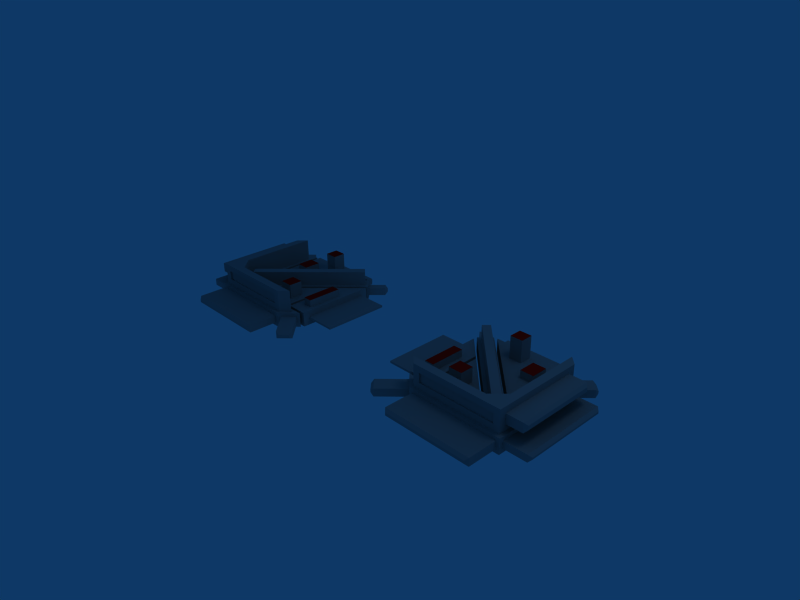 # Source: angleblockgreeble.blend  (saved by Blender 2.49.2; exported with 4.5.12 LTS)
import bpy
from mathutils import Matrix  # noqa: F401  (used for matrix-valued properties, if any)

bpy.ops.wm.read_factory_settings(use_empty=True)
scene = bpy.context.scene
scene.name = 'Scene'

# ---- collections
col_collection_1 = bpy.data.collections.new('Collection 1'); scene.collection.children.link(col_collection_1)

# ---- materials (node trees are filled in below, after node groups)
mat_material = bpy.data.materials.new('Material')
mat_material.alpha_threshold = 0.0
mat_material.diffuse_color = (0.56, 0.56, 0.56, 1.0)
mat_material.roughness = 0.5
mat_material.line_color = (0.0, 0.0, 0.0, 1.0)
mat_material_001 = bpy.data.materials.new('Material.001')
mat_material_001.alpha_threshold = 0.0
mat_material_001.diffuse_color = (0.8918, 0.03742, 0.03742, 1.0)
mat_material_001.roughness = 0.5
mat_material_001.line_color = (0.0, 0.0, 0.0, 1.0)

# ---- material node trees

# ---- world
world_world = bpy.data.worlds.new('World'); scene.world = world_world
world_world.color = (0.05656, 0.2208, 0.4)
world_world.use_sun_shadow = False
world_world.sun_shadow_jitter_overblur = 0.0
world_world.cycles.sampling_method = 'MANUAL'
world_world.cycles.sample_map_resolution = 256

# ---- cameras
cam_camera = bpy.data.cameras.new('Camera')
cam_camera.passepartout_alpha = 0.2
cam_camera.clip_end = 100.0
cam_camera.lens = 35.0
cam_camera.ortho_scale = 7.314
cam_camera.show_passepartout = False
cam_camera.show_safe_areas = True
cam_camera.dof.focus_distance = 0.0
cam_camera.dof.aperture_fstop = 128.0

# ---- lights
light_spot = bpy.data.lights.new('Spot', 'POINT')
light_spot.transmission_factor = 0.0
light_spot.cutoff_distance = 30.0
light_spot.energy = 100.0
light_spot.shadow_buffer_clip_start = 1.001
light_spot.shadow_soft_size = 1.0
light_spot.shadow_maximum_resolution = 0.006
light_spot.use_absolute_resolution = True
light_spot.cycles.use_multiple_importance_sampling = False

# ---- meshes
me_mesh_001 = bpy.data.meshes.new('Mesh.001')
me_mesh_001.from_pydata([(-0.4955, -0.4476, -0.03893), (-0.4955, 0.4566, -0.03893), (0.6463, 1.037, -0.03893), (-0.6596, 1.028, -0.03893), (0.6911, -0.3228, -0.03893), (0.9347, -0.7375, -0.03893), (-0.4492, -0.4476, -0.03893), (-0.7592, -0.2519, 0.1922), (-0.8401, -0.4476, 0.1922), (-0.4955, -0.4476, 0.1922), (-0.4955, 0.4566, 0.1922), (-0.8401, -0.4476, -0.03893), (-0.8401, 0.7012, 0.09221), (-0.8401, -0.3476, 0.06107), (-0.8401, 0.8012, -0.03893), (-0.8401, 0.8012, 0.1922), (0.5203, -0.4938, 0.1922), (-0.6709, -0.5507, 0.1922), (-0.5416, -0.6806, 0.1922), (0.8779, 0.739, 0.1922), (-0.7501, 0.857, 0.1922), (0.5203, -0.4134, 0.1922), (0.5439, -0.5507, 0.1922), (0.6107, -0.3228, 0.1922), (0.7479, -0.3464, 0.1922), (0.6911, -0.3228, 0.1922), (0.7492, 0.8677, 0.1922), (0.9347, 0.7625, 0.1922), (0.9347, -0.7375, 0.1922), (-0.8305, 0.857, 0.1922), (0.9347, 0.7625, -0.03893), (0.8955, 0.8018, 0.1367), (0.9347, 0.7009, 0.02266), (-0.5652, -0.7375, -0.03893), (-0.5652, -0.7375, 0.1922), (-0.7685, -0.5332, 0.1367), (-0.8076, -0.4938, -0.03893), (-0.6043, -0.6981, 0.01653), (-0.8076, -0.4938, 0.1922), (-0.8305, 0.857, -0.03893), (0.5203, -0.4938, -0.03893), (-0.6596, 1.028, 0.1922), (-0.6989, 0.9887, 0.1367), (0.6925, 1.005, 0.1922), (0.6925, 1.005, -0.03893), (-0.4492, 0.4103, 0.1922), (0.4087, -0.4476, 0.1922), (-0.08923, -0.2845, 0.1922), (-0.08923, -0.07059, 0.1922), (-0.3032, -0.07059, 0.1922), (0.4087, -0.4476, -0.03893), (-0.4492, -0.4476, 0.1922), (-0.4492, 0.4103, -0.03893), (0.4765, 0.4536, 0.1922), (-0.1446, 0.9354, 0.1922), (0.6463, 1.037, 0.1922), (-0.6038, 1.037, 0.1922), (-0.1446, 0.74, 0.1922), (0.05081, 0.9354, 0.1922), (0.2687, 0.4536, 0.1922), (0.4765, 0.7156, 0.1922), (0.645, -0.2113, 0.1922), (0.645, -0.2113, -0.03893), (-0.6038, 1.037, -0.03893), (0.5811, 1.037, 0.02633), (-0.5386, 1.037, 0.02633), (0.5811, 1.037, 0.1269), (-0.7592, -0.2519, 0.3078), (-0.6144, -0.2519, 0.1922), (-0.6144, -0.2519, 0.3078), (-0.6144, 0.303, 0.1922), (-0.6144, 0.303, 0.3078), (-0.7592, 0.303, 0.3078), (-0.7592, 0.303, 0.1922), (-0.08923, -0.2845, 0.4234), (-0.3032, -0.07059, 0.4234), (-0.3032, -0.2845, 0.4234), (-0.08923, -0.07059, 0.4234), (-0.3032, -0.2845, 0.1922), (-0.1446, 0.9354, 0.5389), (0.05081, 0.74, 0.1922), (0.05081, 0.74, 0.5389), (-0.1446, 0.74, 0.5389), (0.05081, 0.9354, 0.5389), (0.4765, 0.4536, 0.3078), (0.2687, 0.4536, 0.3078), (0.2687, 0.7156, 0.3078), (0.2687, 0.7156, 0.1922), (0.4765, 0.7156, 0.3078), (-0.6596, 0.9475, 0.4234), (-0.6596, 0.9475, 0.1922), (0.6107, -0.3228, 0.4234), (-0.7501, 0.857, 0.4234), (0.5203, -0.4134, 0.4234), (0.7492, 0.8677, 0.5389), (-0.6709, -0.5507, 0.5389), (0.5439, -0.5507, 0.5389), (-0.5416, -0.6806, 0.5389), (0.8779, -0.6806, 0.5389), (0.7779, -0.6806, 0.4389), (-0.4416, -0.6806, 0.2922), (0.8779, -0.6806, 0.1922), (0.8779, 0.639, 0.2922), (0.8779, 0.739, 0.5389), (0.8779, -0.5806, 0.2922), (0.7479, -0.3464, 0.5389), (-0.8401, -0.3476, 0.09221), (-1.34, -0.3476, 0.06107), (-1.34, -0.3476, 0.09221), (-1.34, 0.7012, 0.09221), (-0.4416, -0.6806, 0.4389), (0.7779, -0.6566, 0.4389), (-0.4416, -0.6566, 0.2922), (0.7779, -0.6806, 0.2922), (0.7779, -0.6566, 0.2922), (-0.4416, -0.6566, 0.4389), (-0.5386, 1.197, 0.1269), (0.5811, 1.197, 0.1269), (1.178, -0.5406, 0.3989), (1.335, -0.6359, 0.06266), (1.335, -0.6359, 0.09062), (-0.4709, -1.237, 0.05537), (1.295, -0.6759, 0.1306), (1.335, 0.6609, 0.09062), (0.5811, 1.197, 0.02633), (0.5411, 1.237, 0.06633), (-0.9822, 1.144, 0.09675), (-0.8898, 1.18, 0.1367), (1.178, -0.5406, 0.3322), (1.079, 0.9856, 0.1367), (1.079, 1.042, 0.05653), (1.079, 1.042, 0.09675), (-0.4986, 1.237, 0.06633), (-0.5386, 1.197, 0.02633), (-0.4986, 1.237, 0.08695), (0.8404, -1.237, 0.05537), (0.8404, -1.237, 0.09791), (-1.095, -0.8576, 0.01653), (-1.095, -0.9142, 0.05653), (-0.5109, -1.197, 0.01537), (0.9722, 1.149, 0.09675), (1.138, -0.5806, 0.4389), (1.138, 0.639, 0.4389), (1.295, 0.7009, 0.02266), (1.335, 0.6609, 0.06266), (0.9722, 1.149, 0.05653), (-0.9464, 1.18, 0.05653), (-1.095, -0.9142, 0.09675), (-0.9822, 1.087, 0.01653), (-0.987, -1.022, 0.05653), (-0.9304, -1.023, 0.1367), (-0.987, -1.022, 0.09675), (1.138, 0.639, 0.2922), (0.8779, 0.639, 0.4389), (1.178, 0.599, 0.3322), (1.178, 0.599, 0.3989), (-0.5386, 1.037, 0.1269), (0.5411, 1.237, 0.08695), (1.138, -0.5806, 0.2922), (1.295, -0.6759, 0.02266), (0.8804, -0.7375, 0.01537), (0.8804, -1.197, 0.01537), (-0.4709, -1.237, 0.09791), (0.9347, -0.6759, 0.1306), (0.7317, 0.9655, 0.1367), (0.7317, 0.9655, 0.01653), (0.9347, -0.6759, 0.02266), (-0.9822, 1.144, 0.05653), (-0.9464, 1.18, 0.09675), (-1.095, -0.8576, 0.1367), (-0.5109, -0.7375, 0.1379), (0.8804, -0.7375, 0.1379), (0.8804, -1.197, 0.1379), (-0.8898, 1.18, 0.01653), (-0.6989, 0.9887, 0.01653), (-0.5109, -1.197, 0.1379), (-0.5109, -0.7375, 0.01537), (0.9156, 1.149, 0.1367), (0.8779, -0.5806, 0.4389), (0.9347, 0.7009, 0.1306), (1.295, 0.7009, 0.1306), (0.9156, 1.149, 0.01653), (0.8955, 0.8018, 0.01653), (1.079, 0.9856, 0.01653), (-0.7685, -0.5332, 0.01653), (-0.7913, 0.8962, 0.01653), (-0.7913, 0.8962, 0.1367), (-0.9822, 1.087, 0.1367), (-0.9304, -1.023, 0.01653), (-0.6043, -0.6981, 0.1367), (-0.8401, 0.7012, 0.06107), (-1.34, 0.7012, 0.06107)], [], [(2, 62, 63), (5, 40, 4), (50, 6, 52), (21, 16, 23), (23, 24, 25), (47, 46, 48), (45, 48, 46), (48, 45, 49), (61, 57, 56), (59, 61, 53), (56, 54, 55), (54, 56, 57), (55, 54, 58), (96, 98, 105), (8, 9, 68, 7), (43, 26, 19, 27), (76, 74, 77, 75), (13, 106, 108, 107), (100, 113, 114, 112), (187, 127, 168, 126), (183, 130, 131, 129), (165, 181, 183, 182), (191, 109, 12, 190), (188, 37, 189, 150), (185, 186, 187, 148), (137, 169, 35, 184), (174, 173, 127, 42), (32, 179, 180, 143), (178, 141, 142, 153), (164, 31, 129, 177), (175, 170, 176, 139), (137, 184, 37, 188), (148, 173, 174, 185), (161, 160, 171, 172), (156, 116, 133, 65), (182, 183, 129, 31), (102, 152, 158, 104), (64, 124, 117, 66), (175, 172, 171, 170), (151, 147, 138, 149), (169, 150, 189, 35), (167, 126, 168, 146), (187, 186, 42, 127), (32, 143, 159, 166), (65, 133, 124, 64), (145, 140, 131, 130), (165, 164, 177, 181), (163, 122, 180, 179), (135, 136, 162, 121), (176, 160, 161, 139), (119, 144, 123, 120), (159, 122, 163, 166), (158, 141, 178, 104), (132, 134, 157, 125), (156, 66, 117, 116), (128, 154, 155, 118), (102, 153, 142, 152), (188, 150, 151, 149), (187, 126, 167, 148), (147, 169, 137, 138), (173, 146, 168, 127), (181, 145, 130, 183), (144, 143, 180, 123), (141, 118, 155, 142), (177, 129, 131, 140), (139, 121, 162, 175), (138, 137, 188, 149), (167, 146, 173, 148), (161, 172, 136, 135), (133, 116, 134, 132), (152, 154, 128, 158), (124, 125, 157, 117), (136, 172, 175, 162), (147, 151, 150, 169), (159, 143, 144, 119), (133, 132, 125, 124), (181, 177, 140, 145), (122, 120, 123, 180), (161, 135, 121, 139), (159, 119, 120, 122), (158, 128, 118, 141), (116, 117, 157, 134), (154, 152, 142, 155), (100, 112, 115, 110), (114, 111, 115, 112), (99, 111, 114, 113), (115, 111, 99, 110), (108, 106, 12, 109), (108, 109, 191, 107), (191, 190, 13, 107), (96, 105, 24, 22), (105, 94, 26, 24), (26, 94, 103, 19), (102, 19, 103, 153), (98, 178, 153, 103), (101, 104, 178, 98), (101, 19, 102, 104), (99, 98, 97, 110), (18, 100, 110, 97), (101, 113, 100, 18), (101, 98, 99, 113), (97, 95, 17, 18), (17, 95, 96, 22), (105, 98, 103, 94), (95, 97, 98, 96), (21, 23, 91, 93), (21, 93, 92, 20), (20, 92, 89, 90), (90, 89, 91, 23), (92, 93, 91, 89), (53, 60, 88, 84), (53, 84, 85, 59), (85, 86, 87, 59), (87, 86, 88, 60), (85, 84, 88, 86), (54, 79, 83, 58), (80, 58, 83, 81), (80, 81, 82, 57), (82, 79, 54, 57), (82, 81, 83, 79), (49, 75, 77, 48), (47, 48, 77, 74), (47, 74, 76, 78), (76, 75, 49, 78), (67, 72, 73, 7), (73, 72, 71, 70), (68, 70, 71, 69), (68, 69, 67, 7), (67, 69, 71, 72), (156, 56, 55, 66), (2, 64, 66, 55), (63, 65, 64, 2), (63, 56, 156, 65), (62, 61, 56, 63), (62, 2, 55, 61), (53, 61, 55, 60), (58, 87, 60, 55), (80, 59, 87, 58), (57, 61, 59, 80), (51, 45, 52, 6), (50, 46, 51, 6), (52, 45, 46, 50), (51, 78, 49, 45), (51, 46, 47, 78), (25, 43, 44, 4), (3, 41, 25, 4), (186, 29, 41, 42), (3, 174, 42, 41), (39, 185, 174, 3), (39, 29, 186, 185), (40, 16, 29, 39), (36, 38, 16, 40), (35, 38, 36, 184), (33, 37, 184, 36), (34, 189, 37, 33), (34, 38, 35, 189), (171, 28, 34, 170), (33, 176, 170, 34), (5, 160, 176, 33), (5, 28, 171, 160), (32, 30, 27, 179), (28, 163, 179, 27), (5, 166, 163, 28), (5, 30, 32, 166), (164, 43, 27, 31), (30, 182, 31, 27), (44, 165, 182, 30), (44, 43, 164, 165), (90, 23, 25, 41), (29, 20, 90, 41), (101, 28, 27, 19), (25, 24, 26, 43), (16, 22, 24, 23), (29, 16, 21, 20), (34, 28, 101, 18), (38, 34, 18, 17), (38, 17, 22, 16), (12, 15, 14, 190), (11, 13, 190, 14), (8, 106, 13, 11), (8, 15, 12, 106), (0, 9, 8, 11), (68, 9, 10, 70), (15, 73, 70, 10), (0, 11, 14, 1), (4, 44, 30, 5), (36, 40, 5, 33), (39, 3, 4, 40), (14, 15, 10, 1), (0, 1, 10, 9), (8, 7, 73, 15)])
me_mesh_001.polygons.foreach_set('material_index', [0, 0, 0, 0, 0, 0, 0, 0, 0, 0, 0, 0, 0, 0, 0, 0, 1, 0, 0, 0, 0, 0, 0, 0, 0, 0, 0, 0, 0, 0, 0, 0, 0, 0, 0, 0, 0, 0, 0, 0, 0, 0, 0, 0, 0, 0, 0, 0, 0, 0, 0, 0, 0, 0, 0, 0, 0, 0, 0, 0, 0, 0, 0, 0, 0, 0, 0, 0, 0, 0, 0, 0, 0, 0, 0, 0, 0, 0, 0, 0, 0, 0, 0, 0, 0, 0, 0, 0, 0, 0, 0, 0, 0, 0, 0, 0, 0, 0, 0, 0, 0, 0, 0, 0, 0, 0, 0, 0, 0, 0, 0, 0, 0, 0, 1, 0, 0, 0, 0, 1, 0, 0, 0, 0, 0, 0, 0, 0, 1, 0, 0, 0, 0, 0, 0, 0, 0, 0, 0, 0, 0, 0, 0, 0, 0, 0, 0, 0, 0, 0, 0, 0, 0, 0, 0, 0, 0, 0, 0, 0, 0, 0, 0, 0, 0, 0, 0, 0, 0, 0, 0, 0, 0, 0, 0, 0, 0, 0, 0, 0, 0, 0, 0, 0, 0, 0, 0, 0, 0, 0, 0])
_uv = me_mesh_001.uv_layers.new(name='UVTex')
_uv.uv.foreach_set('vector', [0.7925, 0.3049, 0.703, 0.3942, 0.703, 0.2154, 0.5825, 0.2154, 0.5406, 0.1907, 0.5579, 0.1734, 0.8229, 0.1591, 0.7615, 0.0977, 0.8229, 0.03632, 0.7192, 0.06924, 0.7192, 0.0611, 0.7284, 0.07837, 0.7284, 0.07837, 0.7423, 0.07595, 0.7365, 0.07835, 0.4695, 0.2627, 0.4935, 0.2154, 0.4848, 0.2781, 0.4935, 0.3382, 0.4848, 0.2781, 0.4935, 0.2154, 0.4848, 0.2781, 0.4935, 0.3382, 0.4695, 0.2934, 0.4935, 0.2154, 0.505, 0.34, 0.4935, 0.3942, 0.5141, 0.2899, 0.4935, 0.2154, 0.529, 0.2751, 0.4935, 0.3942, 0.519, 0.354, 0.5829, 0.3047, 0.519, 0.354, 0.4935, 0.3942, 0.505, 0.34, 0.5829, 0.3047, 0.519, 0.354, 0.533, 0.34, 0.6161, 0.3316, 0.5829, 0.317, 0.6161, 0.3024, 0.4968, 0.3943, 0.5317, 0.3942, 0.5198, 0.414, 0.5051, 0.414, 0.7371, 0.2127, 0.7428, 0.1988, 0.7558, 0.1857, 0.7615, 0.1881, 0.83, 0.5637, 0.8299, 0.5421, 0.8516, 0.542, 0.8516, 0.5636, 0.4043, 0.3389, 0.4075, 0.3388, 0.4076, 0.3894, 0.4045, 0.3895, 0.4081, 0.4616, 0.4085, 0.3382, 0.4109, 0.3382, 0.4106, 0.4616, 0.6335, 0.5553, 0.6336, 0.5686, 0.6295, 0.5645, 0.6295, 0.5594, 0.876, 0.05287, 0.8801, 0.04716, 0.8842, 0.04717, 0.8882, 0.05291, 0.7265, 0.5206, 0.7265, 0.5469, 0.703, 0.5469, 0.703, 0.5206, 0.4187, 0.2905, 0.4218, 0.2905, 0.4217, 0.3263, 0.4186, 0.3263, 0.9068, 0.4216, 0.9067, 0.3886, 0.9189, 0.3885, 0.919, 0.4215, 0.5168, 0.5543, 0.529, 0.5543, 0.5289, 0.5736, 0.5167, 0.5736, 0.8527, 0.5157, 0.8649, 0.5157, 0.865, 0.5622, 0.8529, 0.5623, 0.6792, 0.5746, 0.6793, 0.5553, 0.6914, 0.5553, 0.6914, 0.5747, 0.9304, 0.2069, 0.9414, 0.2069, 0.9413, 0.2327, 0.9304, 0.2326, 0.3262, 0.771, 0.3263, 0.7235, 0.1035, 0.7228, 0.1033, 0.7703, 0.8516, 0.542, 0.8282, 0.542, 0.8282, 0.5157, 0.8516, 0.5157, 0.8634, 0.1795, 0.8635, 0.2124, 0.8511, 0.2124, 0.851, 0.1795, 0.8086, 0.1631, 0.8087, 0.2097, 0.7851, 0.2097, 0.7851, 0.1631, 0.4096, 0.5457, 0.4228, 0.5457, 0.4228, 0.573, 0.4096, 0.573, 0.4104, 0.5416, 0.4103, 0.4951, 0.4227, 0.495, 0.4228, 0.5416, 0.4635, 0.4839, 0.4635, 0.4953, 0.4533, 0.4953, 0.4534, 0.4838, 0.876, 0.07148, 0.876, 0.05287, 0.8882, 0.05291, 0.8881, 0.07152, 0.8654, 0.3722, 0.8917, 0.3723, 0.8913, 0.4957, 0.865, 0.4956, 0.6554, 0.5674, 0.6555, 0.5512, 0.6657, 0.5513, 0.6656, 0.5675, 0.3351, 0.5644, 0.08086, 0.5652, 0.0806, 0.4811, 0.3348, 0.4803, 0.9149, 0.4273, 0.915, 0.4382, 0.9109, 0.4382, 0.9109, 0.4273, 0.7851, 0.2057, 0.7615, 0.2056, 0.7615, 0.1591, 0.7851, 0.1591, 0.6254, 0.5594, 0.6295, 0.5594, 0.6295, 0.5645, 0.6254, 0.5646, 0.666, 0.5745, 0.666, 0.5472, 0.6792, 0.5472, 0.6792, 0.5745, 0.865, 0.5115, 0.8286, 0.5116, 0.8282, 0.3723, 0.8646, 0.3722, 0.9244, 0.4382, 0.9406, 0.4382, 0.9409, 0.5515, 0.9247, 0.5515, 0.8801, 0.03632, 0.8842, 0.03633, 0.8842, 0.04717, 0.8801, 0.04716, 0.9285, 0.1741, 0.9407, 0.1741, 0.9408, 0.2004, 0.9286, 0.2004, 0.9002, 0.3722, 0.8637, 0.3721, 0.8642, 0.2328, 0.9006, 0.2329, 0.9494, 0.4422, 0.9537, 0.4423, 0.9533, 0.575, 0.949, 0.5749, 0.4935, 0.3384, 0.493, 0.4792, 0.4465, 0.479, 0.4469, 0.3382, 0.8213, 0.5539, 0.8209, 0.4227, 0.8237, 0.4227, 0.8241, 0.5539, 0.7273, 0.5206, 0.7382, 0.5207, 0.7381, 0.5571, 0.7271, 0.5571, 0.7926, 0.5451, 0.8074, 0.5451, 0.8073, 0.5714, 0.7925, 0.5714, 0.4574, 0.501, 0.4594, 0.501, 0.4592, 0.5754, 0.4571, 0.5754, 0.1034, 0.6772, 0.308, 0.6765, 0.3079, 0.6473, 0.1033, 0.6479, 0.9415, 0.3522, 0.9419, 0.2368, 0.9486, 0.2369, 0.9483, 0.3522, 0.703, 0.551, 0.7179, 0.551, 0.7179, 0.5696, 0.7031, 0.5696, 0.9068, 0.4216, 0.919, 0.4215, 0.9149, 0.4273, 0.9109, 0.4273, 0.6335, 0.5553, 0.6295, 0.5594, 0.6254, 0.5594, 0.6213, 0.5554, 0.8608, 0.5116, 0.8649, 0.5157, 0.8527, 0.5157, 0.8568, 0.5117, 0.6214, 0.5686, 0.6254, 0.5646, 0.6295, 0.5645, 0.6336, 0.5686, 0.7265, 0.5469, 0.7224, 0.551, 0.7071, 0.551, 0.703, 0.5469, 0.8209, 0.4227, 0.8168, 0.4187, 0.8278, 0.4186, 0.8237, 0.4227, 0.9523, 0.3562, 0.9483, 0.3522, 0.9486, 0.2369, 0.9527, 0.2328, 0.8516, 0.5157, 0.8282, 0.5157, 0.8322, 0.5116, 0.8476, 0.5116, 0.9449, 0.579, 0.949, 0.5749, 0.9533, 0.575, 0.9573, 0.579, 0.8046, 0.1591, 0.8086, 0.1631, 0.7851, 0.1631, 0.7891, 0.1591, 0.6254, 0.5594, 0.6254, 0.5646, 0.6214, 0.5686, 0.6213, 0.5554, 0.4104, 0.5416, 0.4228, 0.5416, 0.4188, 0.5457, 0.4145, 0.5457, 0.4533, 0.4953, 0.4635, 0.4953, 0.4594, 0.501, 0.4574, 0.501, 0.9379, 0.2328, 0.9419, 0.2368, 0.9415, 0.3522, 0.9375, 0.3562, 0.6555, 0.5512, 0.6595, 0.5472, 0.6616, 0.5472, 0.6657, 0.5513, 0.9537, 0.4423, 0.9578, 0.4382, 0.9573, 0.579, 0.9533, 0.575, 0.781, 0.2097, 0.7656, 0.2097, 0.7615, 0.2056, 0.7851, 0.2057, 0.8173, 0.558, 0.8168, 0.4187, 0.8209, 0.4227, 0.8213, 0.5539, 0.9406, 0.4382, 0.9446, 0.4422, 0.9449, 0.5474, 0.9409, 0.5515, 0.9286, 0.2004, 0.9408, 0.2004, 0.9367, 0.2044, 0.9327, 0.2045, 0.8282, 0.558, 0.8241, 0.5539, 0.8237, 0.4227, 0.8278, 0.4186, 0.9454, 0.4382, 0.9494, 0.4422, 0.949, 0.5749, 0.9449, 0.579, 0.8173, 0.558, 0.8213, 0.5539, 0.8241, 0.5539, 0.8282, 0.558, 0.9375, 0.3562, 0.9415, 0.3522, 0.9483, 0.3522, 0.9523, 0.3562, 0.6511, 0.5319, 0.6514, 0.4186, 0.6554, 0.4227, 0.6551, 0.5279, 0.9419, 0.2368, 0.9379, 0.2328, 0.9527, 0.2328, 0.9486, 0.2369, 0.4076, 0.4043, 0.4052, 0.4043, 0.4052, 0.3895, 0.4076, 0.3895, 0.7426, 0.8277, 0.7424, 0.867, 0.4155, 0.866, 0.4156, 0.8267, 0.7399, 0.409, 0.7382, 0.409, 0.7382, 0.3942, 0.7399, 0.3942, 0.4068, 0.2154, 0.4071, 0.3388, 0.4047, 0.3388, 0.4043, 0.2155, 0.3008, 0.9204, 0.3011, 0.8291, 0.1095, 0.8285, 0.1092, 0.9198, 0.4221, 0.2155, 0.4218, 0.2905, 0.4187, 0.2905, 0.4189, 0.2154, 0.7419, 0.3942, 0.7925, 0.3943, 0.7922, 0.5004, 0.7416, 0.5003, 0.8279, 0.3025, 0.8278, 0.3317, 0.7927, 0.3316, 0.7928, 0.3024, 0.8278, 0.3317, 0.8276, 0.4186, 0.7925, 0.4185, 0.7927, 0.3316, 0.8282, 0.2156, 0.8633, 0.2154, 0.8633, 0.2285, 0.8282, 0.2286, 0.8384, 0.2387, 0.8282, 0.2286, 0.8633, 0.2285, 0.8532, 0.2386, 0.8637, 0.3721, 0.8536, 0.362, 0.8532, 0.2386, 0.8633, 0.2285, 0.8287, 0.3722, 0.8388, 0.3621, 0.8536, 0.362, 0.8637, 0.3721, 0.8287, 0.3722, 0.8282, 0.2286, 0.8384, 0.2387, 0.8388, 0.3621, 0.4363, 0.3484, 0.4465, 0.3383, 0.4461, 0.482, 0.436, 0.4718, 0.411, 0.4819, 0.4211, 0.4718, 0.436, 0.4718, 0.4461, 0.482, 0.4114, 0.3382, 0.4215, 0.3484, 0.4211, 0.4718, 0.411, 0.4819, 0.4114, 0.3382, 0.4465, 0.3383, 0.4363, 0.3484, 0.4215, 0.3484, 0.4461, 0.482, 0.446, 0.495, 0.4109, 0.4949, 0.411, 0.4819, 0.7931, 0.2154, 0.8282, 0.2156, 0.8279, 0.3025, 0.7928, 0.3024, 0.6161, 0.3024, 0.5829, 0.317, 0.6845, 0.2154, 0.7029, 0.2154, 0.703, 0.4185, 0.6845, 0.4186, 0.5829, 0.317, 0.6161, 0.3316, 0.8938, 0.174, 0.8938, 0.1648, 0.9172, 0.1649, 0.9172, 0.1741, 0.6558, 0.4186, 0.6792, 0.4187, 0.6788, 0.5472, 0.6554, 0.5471, 0.9245, 0.438, 0.9246, 0.4146, 0.9376, 0.4146, 0.9375, 0.438, 0.8942, 0.03632, 0.9176, 0.03639, 0.9172, 0.1649, 0.8938, 0.1648, 0.9245, 0.4146, 0.9245, 0.2328, 0.9375, 0.2328, 0.9375, 0.4146, 0.8887, 0.5723, 0.8888, 0.5458, 0.9005, 0.5458, 0.9004, 0.5723, 0.9244, 0.5515, 0.9361, 0.5516, 0.9361, 0.5726, 0.9244, 0.5726, 0.5285, 0.5207, 0.5285, 0.5394, 0.5168, 0.5394, 0.5168, 0.5206, 0.5168, 0.5394, 0.5285, 0.5394, 0.5284, 0.5543, 0.5167, 0.5542, 0.6554, 0.5585, 0.6343, 0.5584, 0.6344, 0.5319, 0.6554, 0.532, 0.8369, 0.1773, 0.837, 0.2124, 0.823, 0.2124, 0.8229, 0.1773, 0.9086, 0.1741, 0.9284, 0.1741, 0.9285, 0.2092, 0.9087, 0.2092, 0.5166, 0.5206, 0.5167, 0.5557, 0.497, 0.5558, 0.4968, 0.5207, 0.851, 0.2123, 0.837, 0.2124, 0.8369, 0.1773, 0.8509, 0.1772, 0.6027, 0.5619, 0.5829, 0.5619, 0.583, 0.5421, 0.6028, 0.5421, 0.7416, 0.5158, 0.765, 0.5157, 0.765, 0.531, 0.7417, 0.5311, 0.7906, 0.5588, 0.769, 0.5588, 0.7691, 0.5354, 0.7907, 0.5354, 0.9303, 0.2092, 0.9304, 0.2326, 0.9087, 0.2327, 0.9086, 0.2093, 0.7649, 0.5004, 0.765, 0.5157, 0.7416, 0.5158, 0.7416, 0.5005, 0.9005, 0.4957, 0.9004, 0.5354, 0.8887, 0.5354, 0.8888, 0.4957, 0.8887, 0.5354, 0.9004, 0.5354, 0.9004, 0.5458, 0.8887, 0.5458, 0.8088, 0.2153, 0.8087, 0.1591, 0.8204, 0.1591, 0.8205, 0.2152, 0.6097, 0.5553, 0.6213, 0.5554, 0.6213, 0.57, 0.6096, 0.57, 0.9085, 0.2303, 0.8938, 0.2302, 0.894, 0.1741, 0.9086, 0.1741, 0.4635, 0.4839, 0.4702, 0.4792, 0.4699, 0.5687, 0.4633, 0.564, 0.4465, 0.5686, 0.4531, 0.564, 0.4633, 0.564, 0.4699, 0.5687, 0.4468, 0.4792, 0.4534, 0.4838, 0.4531, 0.564, 0.4465, 0.5686, 0.4468, 0.4792, 0.4702, 0.4792, 0.4635, 0.4839, 0.4534, 0.4838, 0.7925, 0.4187, 0.8159, 0.4186, 0.8163, 0.545, 0.7929, 0.5451, 0.918, 0.1741, 0.9176, 0.04771, 0.941, 0.04764, 0.9414, 0.174, 0.529, 0.2751, 0.4935, 0.2154, 0.5829, 0.3047, 0.5477, 0.2938, 0.533, 0.34, 0.5329, 0.3087, 0.5477, 0.2938, 0.5829, 0.3047, 0.519, 0.326, 0.5141, 0.2899, 0.5329, 0.3087, 0.533, 0.34, 0.505, 0.34, 0.4935, 0.2154, 0.5141, 0.2899, 0.519, 0.326, 0.5591, 0.5004, 0.5593, 0.5618, 0.5359, 0.5619, 0.5357, 0.5005, 0.8653, 0.4957, 0.8887, 0.4958, 0.8884, 0.5826, 0.865, 0.5825, 0.5595, 0.5004, 0.5829, 0.5005, 0.5827, 0.5873, 0.5593, 0.5872, 0.4321, 0.2768, 0.4542, 0.2781, 0.4695, 0.2934, 0.4935, 0.3382, 0.4321, 0.2768, 0.4935, 0.2154, 0.4695, 0.2627, 0.4542, 0.2781, 0.4936, 0.4792, 0.4938, 0.5742, 0.4705, 0.5743, 0.4702, 0.4792, 0.6792, 0.4187, 0.7026, 0.4186, 0.703, 0.5552, 0.6796, 0.5553, 0.7594, 0.5367, 0.7649, 0.5311, 0.765, 0.5556, 0.7594, 0.55, 0.7416, 0.5556, 0.7472, 0.55, 0.7594, 0.55, 0.765, 0.5556, 0.7416, 0.5312, 0.7472, 0.5368, 0.7472, 0.55, 0.7416, 0.5556, 0.7416, 0.5312, 0.7649, 0.5311, 0.7594, 0.5367, 0.7472, 0.5368, 0.6096, 0.4187, 0.633, 0.4186, 0.6334, 0.5553, 0.61, 0.5553, 0.4228, 0.4951, 0.4462, 0.495, 0.4465, 0.5901, 0.4231, 0.5901, 0.9189, 0.4052, 0.9245, 0.4091, 0.9011, 0.4092, 0.9067, 0.4052, 0.9011, 0.3846, 0.9067, 0.3886, 0.9067, 0.4052, 0.9011, 0.4092, 0.9245, 0.3846, 0.9189, 0.3885, 0.9067, 0.3886, 0.9011, 0.3846, 0.9245, 0.3846, 0.9245, 0.4091, 0.9189, 0.4052, 0.9189, 0.3885, 0.9185, 0.2383, 0.924, 0.2328, 0.9245, 0.3846, 0.9189, 0.3791, 0.9011, 0.3846, 0.9065, 0.3791, 0.9189, 0.3791, 0.9245, 0.3846, 0.9006, 0.2329, 0.9061, 0.2383, 0.9065, 0.3791, 0.9011, 0.3846, 0.9006, 0.2329, 0.924, 0.2328, 0.9185, 0.2383, 0.9061, 0.2383, 0.8766, 0.08168, 0.8703, 0.07543, 0.8937, 0.0755, 0.8875, 0.08172, 0.8933, 0.2273, 0.8871, 0.221, 0.8875, 0.08172, 0.8937, 0.0755, 0.8699, 0.2272, 0.8761, 0.221, 0.8871, 0.221, 0.8933, 0.2273, 0.8699, 0.2272, 0.8703, 0.07543, 0.8766, 0.08168, 0.8761, 0.221, 0.8882, 0.05495, 0.8938, 0.051, 0.8937, 0.0755, 0.8881, 0.07152, 0.8703, 0.07543, 0.876, 0.07148, 0.8881, 0.07152, 0.8937, 0.0755, 0.8704, 0.05093, 0.876, 0.05491, 0.876, 0.07148, 0.8703, 0.07543, 0.8704, 0.05093, 0.8938, 0.051, 0.8882, 0.05495, 0.876, 0.05491, 0.6002, 0.2073, 0.7284, 0.07837, 0.7365, 0.07835, 0.6003, 0.2154, 0.5829, 0.1982, 0.5911, 0.1982, 0.6002, 0.2073, 0.6003, 0.2154, 0.7553, 0.04209, 0.7611, 0.03632, 0.7615, 0.1881, 0.7558, 0.1857, 0.7365, 0.07835, 0.7423, 0.07595, 0.7428, 0.1988, 0.7371, 0.2127, 0.7192, 0.0611, 0.7216, 0.05534, 0.7423, 0.07595, 0.7284, 0.07837, 0.5829, 0.1982, 0.7192, 0.0611, 0.7192, 0.06924, 0.5911, 0.1982, 0.6093, 0.03678, 0.7611, 0.03632, 0.7553, 0.04209, 0.6117, 0.04253, 0.5848, 0.06151, 0.6093, 0.03678, 0.6117, 0.04253, 0.5986, 0.05571, 0.5848, 0.06151, 0.5986, 0.05571, 0.7216, 0.05534, 0.7192, 0.0611, 0.4217, 0.3263, 0.4318, 0.3335, 0.4084, 0.3334, 0.4186, 0.3263, 0.4087, 0.244, 0.4188, 0.2512, 0.4186, 0.3263, 0.4084, 0.3334, 0.4321, 0.2441, 0.4219, 0.2512, 0.4188, 0.2512, 0.4087, 0.244, 0.4321, 0.2441, 0.4318, 0.3335, 0.4217, 0.3263, 0.4219, 0.2512, 0.7691, 0.5004, 0.7925, 0.5005, 0.7924, 0.5354, 0.769, 0.5353, 0.5198, 0.414, 0.5317, 0.3942, 0.532, 0.4856, 0.5199, 0.4701, 0.4972, 0.5206, 0.5053, 0.4702, 0.5199, 0.4701, 0.532, 0.4856, 0.7379, 0.5206, 0.703, 0.5205, 0.7034, 0.3942, 0.7382, 0.4291, 0.5579, 0.1734, 0.5585, 0.03908, 0.5829, 0.06366, 0.5825, 0.2154, 0.4062, 0.1903, 0.5406, 0.1907, 0.5825, 0.2154, 0.4307, 0.215, 0.4043, 0.05355, 0.4217, 0.03632, 0.5579, 0.1734, 0.5406, 0.1907, 0.901, 0.4382, 0.9244, 0.4383, 0.9243, 0.4731, 0.9009, 0.4731, 0.9006, 0.5645, 0.9009, 0.4731, 0.9243, 0.4731, 0.924, 0.5646, 0.4968, 0.3943, 0.5051, 0.414, 0.5053, 0.4702, 0.4972, 0.5206])
me_mesh_001.materials.append(mat_material)
me_mesh_001.materials.append(mat_material_001)
me_mesh_001.use_remesh_preserve_volume = False
me_mesh_001.use_remesh_preserve_attributes = False
me_mesh_001.use_mirror_vertex_groups = False
me_mesh_001.update()
me_mesh = bpy.data.meshes.new('Mesh')
me_mesh.from_pydata([(-0.4901, -0.4476, -0.03893), (-0.4901, 0.4566, -0.03893), (0.6517, 1.037, -0.03893), (-0.6543, 1.028, -0.03893), (0.6964, -0.3228, -0.03893), (0.9401, -0.7375, -0.03893), (-0.4439, -0.4476, -0.03893), (-0.7538, -0.2519, 0.1922), (-0.8347, -0.4476, 0.1922), (-0.4901, -0.4476, 0.1922), (-0.4901, 0.4566, 0.1922), (-0.8347, -0.4476, -0.03893), (-0.8347, 0.7012, 0.09221), (-0.8347, -0.3476, 0.06107), (-0.8347, 0.8012, -0.03893), (-0.8347, 0.8012, 0.1922), (0.5257, -0.4938, 0.1922), (-0.6655, -0.5507, 0.1922), (-0.5362, -0.6806, 0.1922), (0.8833, 0.739, 0.1922), (-0.7448, 0.857, 0.1922), (0.5257, -0.4134, 0.1922), (0.5493, -0.5507, 0.1922), (0.6161, -0.3228, 0.1922), (0.7532, -0.3464, 0.1922), (0.6964, -0.3228, 0.1922), (0.7546, 0.8677, 0.1922), (0.9401, 0.7625, 0.1922), (0.9401, -0.7375, 0.1922), (-0.8252, 0.857, 0.1922), (0.9401, 0.7625, -0.03893), (0.9009, 0.8018, 0.1367), (0.9401, 0.7009, 0.02266), (-0.5599, -0.7375, -0.03893), (-0.5599, -0.7375, 0.1922), (-0.7631, -0.5332, 0.1367), (-0.8023, -0.4938, -0.03893), (-0.599, -0.6981, 0.01653), (-0.8023, -0.4938, 0.1922), (-0.8252, 0.857, -0.03893), (0.5257, -0.4938, -0.03893), (-0.6543, 1.028, 0.1922), (-0.6935, 0.9887, 0.1367), (0.6979, 1.005, 0.1922), (0.6979, 1.005, -0.03893), (-0.4439, 0.4103, 0.1922), (0.4141, -0.4476, 0.1922), (-0.08387, -0.2845, 0.1922), (-0.08387, -0.07059, 0.1922), (-0.2978, -0.07059, 0.1922), (0.4141, -0.4476, -0.03893), (-0.4439, -0.4476, 0.1922), (-0.4439, 0.4103, -0.03893), (0.4819, 0.4536, 0.1922), (-0.1393, 0.9354, 0.1922), (0.6517, 1.037, 0.1922), (-0.5985, 1.037, 0.1922), (-0.1393, 0.74, 0.1922), (0.05618, 0.9354, 0.1922), (0.2741, 0.4536, 0.1922), (0.4819, 0.7156, 0.1922), (0.6503, -0.2113, 0.1922), (0.6503, -0.2113, -0.03893), (-0.5985, 1.037, -0.03893), (0.5864, 1.037, 0.02633), (-0.5332, 1.037, 0.02633), (0.5864, 1.037, 0.1269), (-0.7538, -0.2519, 0.3078), (-0.609, -0.2519, 0.1922), (-0.609, -0.2519, 0.3078), (-0.609, 0.303, 0.1922), (-0.609, 0.303, 0.3078), (-0.7538, 0.303, 0.3078), (-0.7538, 0.303, 0.1922), (-0.08387, -0.2845, 0.4234), (-0.2978, -0.07059, 0.4234), (-0.2978, -0.2845, 0.4234), (-0.08387, -0.07059, 0.4234), (-0.2978, -0.2845, 0.1922), (-0.1393, 0.9354, 0.5389), (0.05618, 0.74, 0.1922), (0.05618, 0.74, 0.5389), (-0.1393, 0.74, 0.5389), (0.05618, 0.9354, 0.5389), (0.4819, 0.4536, 0.3078), (0.2741, 0.4536, 0.3078), (0.2741, 0.7156, 0.3078), (0.2741, 0.7156, 0.1922), (0.4819, 0.7156, 0.3078), (-0.6543, 0.9475, 0.4234), (-0.6543, 0.9475, 0.1922), (0.6161, -0.3228, 0.4234), (-0.7448, 0.857, 0.4234), (0.5257, -0.4134, 0.4234), (0.7546, 0.8677, 0.5389), (-0.6655, -0.5507, 0.5389), (0.5493, -0.5507, 0.5389), (-0.5362, -0.6806, 0.5389), (0.8833, -0.6806, 0.5389), (0.7833, -0.6806, 0.4389), (-0.4362, -0.6806, 0.2922), (0.8833, -0.6806, 0.1922), (0.8833, 0.639, 0.2922), (0.8833, 0.739, 0.5389), (0.8833, -0.5806, 0.2922), (0.7532, -0.3464, 0.5389), (-0.8347, -0.3476, 0.09221), (-1.335, -0.3476, 0.06107), (-1.335, -0.3476, 0.09221), (-1.335, 0.7012, 0.09221), (-0.4362, -0.6806, 0.4389), (0.7833, -0.6566, 0.4389), (-0.4362, -0.6566, 0.2922), (0.7833, -0.6806, 0.2922), (0.7833, -0.6566, 0.2922), (-0.4362, -0.6566, 0.4389), (-0.5332, 1.197, 0.1269), (0.5864, 1.197, 0.1269), (1.183, -0.5406, 0.3989), (1.34, -0.6359, 0.06266), (1.34, -0.6359, 0.09062), (-0.4656, -1.237, 0.05537), (1.3, -0.6759, 0.1306), (1.34, 0.6609, 0.09062), (0.5864, 1.197, 0.02633), (0.5464, 1.237, 0.06633), (-0.9769, 1.144, 0.09675), (-0.8844, 1.18, 0.1367), (1.183, -0.5406, 0.3322), (1.085, 0.9856, 0.1367), (1.085, 1.042, 0.05653), (1.085, 1.042, 0.09675), (-0.4932, 1.237, 0.06633), (-0.5332, 1.197, 0.02633), (-0.4932, 1.237, 0.08695), (0.8458, -1.237, 0.05537), (0.8458, -1.237, 0.09791), (-1.089, -0.8576, 0.01653), (-1.089, -0.9142, 0.05653), (-0.5056, -1.197, 0.01537), (0.9775, 1.149, 0.09675), (1.143, -0.5806, 0.4389), (1.143, 0.639, 0.4389), (1.3, 0.7009, 0.02266), (1.34, 0.6609, 0.06266), (0.9775, 1.149, 0.05653), (-0.941, 1.18, 0.05653), (-1.089, -0.9142, 0.09675), (-0.9769, 1.087, 0.01653), (-0.9816, -1.022, 0.05653), (-0.9251, -1.023, 0.1367), (-0.9816, -1.022, 0.09675), (1.143, 0.639, 0.2922), (0.8833, 0.639, 0.4389), (1.183, 0.599, 0.3322), (1.183, 0.599, 0.3989), (-0.5332, 1.037, 0.1269), (0.5464, 1.237, 0.08695), (1.143, -0.5806, 0.2922), (1.3, -0.6759, 0.02266), (0.8858, -0.7375, 0.01537), (0.8858, -1.197, 0.01537), (-0.4656, -1.237, 0.09791), (0.9401, -0.6759, 0.1306), (0.7371, 0.9655, 0.1367), (0.7371, 0.9655, 0.01653), (0.9401, -0.6759, 0.02266), (-0.9769, 1.144, 0.05653), (-0.941, 1.18, 0.09675), (-1.089, -0.8576, 0.1367), (-0.5056, -0.7375, 0.1379), (0.8858, -0.7375, 0.1379), (0.8858, -1.197, 0.1379), (-0.8844, 1.18, 0.01653), (-0.6935, 0.9887, 0.01653), (-0.5056, -1.197, 0.1379), (-0.5056, -0.7375, 0.01537), (0.921, 1.149, 0.1367), (0.8833, -0.5806, 0.4389), (0.9401, 0.7009, 0.1306), (1.3, 0.7009, 0.1306), (0.921, 1.149, 0.01653), (0.9009, 0.8018, 0.01653), (1.085, 0.9856, 0.01653), (-0.7631, -0.5332, 0.01653), (-0.7859, 0.8962, 0.01653), (-0.7859, 0.8962, 0.1367), (-0.9769, 1.087, 0.1367), (-0.9251, -1.023, 0.01653), (-0.599, -0.6981, 0.1367), (-0.8347, 0.7012, 0.06107), (-1.335, 0.7012, 0.06107)], [], [(2, 62, 63), (5, 40, 4), (50, 6, 52), (21, 16, 23), (23, 24, 25), (47, 46, 48), (45, 48, 46), (48, 45, 49), (61, 57, 56), (59, 61, 53), (56, 54, 55), (54, 56, 57), (55, 54, 58), (96, 98, 105), (8, 9, 68, 7), (43, 26, 19, 27), (76, 74, 77, 75), (13, 106, 108, 107), (100, 113, 114, 112), (187, 127, 168, 126), (183, 130, 131, 129), (165, 181, 183, 182), (191, 109, 12, 190), (188, 37, 189, 150), (185, 186, 187, 148), (137, 169, 35, 184), (174, 173, 127, 42), (32, 179, 180, 143), (178, 141, 142, 153), (164, 31, 129, 177), (175, 170, 176, 139), (137, 184, 37, 188), (148, 173, 174, 185), (161, 160, 171, 172), (156, 116, 133, 65), (182, 183, 129, 31), (102, 152, 158, 104), (64, 124, 117, 66), (175, 172, 171, 170), (151, 147, 138, 149), (169, 150, 189, 35), (167, 126, 168, 146), (187, 186, 42, 127), (32, 143, 159, 166), (65, 133, 124, 64), (145, 140, 131, 130), (165, 164, 177, 181), (163, 122, 180, 179), (135, 136, 162, 121), (176, 160, 161, 139), (119, 144, 123, 120), (159, 122, 163, 166), (158, 141, 178, 104), (132, 134, 157, 125), (156, 66, 117, 116), (128, 154, 155, 118), (102, 153, 142, 152), (188, 150, 151, 149), (187, 126, 167, 148), (147, 169, 137, 138), (173, 146, 168, 127), (181, 145, 130, 183), (144, 143, 180, 123), (141, 118, 155, 142), (177, 129, 131, 140), (139, 121, 162, 175), (138, 137, 188, 149), (167, 146, 173, 148), (161, 172, 136, 135), (133, 116, 134, 132), (152, 154, 128, 158), (124, 125, 157, 117), (136, 172, 175, 162), (147, 151, 150, 169), (159, 143, 144, 119), (133, 132, 125, 124), (181, 177, 140, 145), (122, 120, 123, 180), (161, 135, 121, 139), (159, 119, 120, 122), (158, 128, 118, 141), (116, 117, 157, 134), (154, 152, 142, 155), (100, 112, 115, 110), (114, 111, 115, 112), (99, 111, 114, 113), (115, 111, 99, 110), (108, 106, 12, 109), (108, 109, 191, 107), (191, 190, 13, 107), (96, 105, 24, 22), (105, 94, 26, 24), (26, 94, 103, 19), (102, 19, 103, 153), (98, 178, 153, 103), (101, 104, 178, 98), (101, 19, 102, 104), (99, 98, 97, 110), (18, 100, 110, 97), (101, 113, 100, 18), (101, 98, 99, 113), (97, 95, 17, 18), (17, 95, 96, 22), (105, 98, 103, 94), (95, 97, 98, 96), (21, 23, 91, 93), (21, 93, 92, 20), (20, 92, 89, 90), (90, 89, 91, 23), (92, 93, 91, 89), (53, 60, 88, 84), (53, 84, 85, 59), (85, 86, 87, 59), (87, 86, 88, 60), (85, 84, 88, 86), (54, 79, 83, 58), (80, 58, 83, 81), (80, 81, 82, 57), (82, 79, 54, 57), (82, 81, 83, 79), (49, 75, 77, 48), (47, 48, 77, 74), (47, 74, 76, 78), (76, 75, 49, 78), (67, 72, 73, 7), (73, 72, 71, 70), (68, 70, 71, 69), (68, 69, 67, 7), (67, 69, 71, 72), (156, 56, 55, 66), (2, 64, 66, 55), (63, 65, 64, 2), (63, 56, 156, 65), (62, 61, 56, 63), (62, 2, 55, 61), (53, 61, 55, 60), (58, 87, 60, 55), (80, 59, 87, 58), (57, 61, 59, 80), (51, 45, 52, 6), (50, 46, 51, 6), (52, 45, 46, 50), (51, 78, 49, 45), (51, 46, 47, 78), (25, 43, 44, 4), (3, 41, 25, 4), (186, 29, 41, 42), (3, 174, 42, 41), (39, 185, 174, 3), (39, 29, 186, 185), (40, 16, 29, 39), (36, 38, 16, 40), (35, 38, 36, 184), (33, 37, 184, 36), (34, 189, 37, 33), (34, 38, 35, 189), (171, 28, 34, 170), (33, 176, 170, 34), (5, 160, 176, 33), (5, 28, 171, 160), (32, 30, 27, 179), (28, 163, 179, 27), (5, 166, 163, 28), (5, 30, 32, 166), (164, 43, 27, 31), (30, 182, 31, 27), (44, 165, 182, 30), (44, 43, 164, 165), (90, 23, 25, 41), (29, 20, 90, 41), (101, 28, 27, 19), (25, 24, 26, 43), (16, 22, 24, 23), (29, 16, 21, 20), (34, 28, 101, 18), (38, 34, 18, 17), (38, 17, 22, 16), (12, 15, 14, 190), (11, 13, 190, 14), (8, 106, 13, 11), (8, 15, 12, 106), (0, 9, 8, 11), (68, 9, 10, 70), (15, 73, 70, 10), (0, 11, 14, 1), (4, 44, 30, 5), (36, 40, 5, 33), (39, 3, 4, 40), (14, 15, 10, 1), (0, 1, 10, 9), (8, 7, 73, 15)])
me_mesh.polygons.foreach_set('material_index', [0, 0, 0, 0, 0, 0, 0, 0, 0, 0, 0, 0, 0, 0, 0, 0, 1, 0, 0, 0, 0, 0, 0, 0, 0, 0, 0, 0, 0, 0, 0, 0, 0, 0, 0, 0, 0, 0, 0, 0, 0, 0, 0, 0, 0, 0, 0, 0, 0, 0, 0, 0, 0, 0, 0, 0, 0, 0, 0, 0, 0, 0, 0, 0, 0, 0, 0, 0, 0, 0, 0, 0, 0, 0, 0, 0, 0, 0, 0, 0, 0, 0, 0, 0, 0, 0, 0, 0, 0, 0, 0, 0, 0, 0, 0, 0, 0, 0, 0, 0, 0, 0, 0, 0, 0, 0, 0, 0, 0, 0, 0, 0, 0, 0, 1, 0, 0, 0, 0, 1, 0, 0, 0, 0, 0, 0, 0, 0, 1, 0, 0, 0, 0, 0, 0, 0, 0, 0, 0, 0, 0, 0, 0, 0, 0, 0, 0, 0, 0, 0, 0, 0, 0, 0, 0, 0, 0, 0, 0, 0, 0, 0, 0, 0, 0, 0, 0, 0, 0, 0, 0, 0, 0, 0, 0, 0, 0, 0, 0, 0, 0, 0, 0, 0, 0, 0, 0, 0, 0, 0, 0])
_uv = me_mesh.uv_layers.new(name='UVTex')
_uv.uv.foreach_set('vector', [0.7925, 0.3049, 0.703, 0.3942, 0.703, 0.2154, 0.5825, 0.2154, 0.5406, 0.1907, 0.5579, 0.1734, 0.8229, 0.1591, 0.7615, 0.0977, 0.8229, 0.03632, 0.7192, 0.06924, 0.7192, 0.0611, 0.7284, 0.07837, 0.7284, 0.07837, 0.7423, 0.07595, 0.7365, 0.07835, 0.4695, 0.2627, 0.4935, 0.2154, 0.4848, 0.2781, 0.4935, 0.3382, 0.4848, 0.2781, 0.4935, 0.2154, 0.4848, 0.2781, 0.4935, 0.3382, 0.4695, 0.2934, 0.4935, 0.2154, 0.505, 0.34, 0.4935, 0.3942, 0.5141, 0.2899, 0.4935, 0.2154, 0.529, 0.2751, 0.4935, 0.3942, 0.519, 0.354, 0.5829, 0.3047, 0.519, 0.354, 0.4935, 0.3942, 0.505, 0.34, 0.5829, 0.3047, 0.519, 0.354, 0.533, 0.34, 0.6161, 0.3316, 0.5829, 0.317, 0.6161, 0.3024, 0.4968, 0.3943, 0.5317, 0.3942, 0.5198, 0.414, 0.5051, 0.414, 0.7371, 0.2127, 0.7428, 0.1988, 0.7558, 0.1857, 0.7615, 0.1881, 0.83, 0.5637, 0.8299, 0.5421, 0.8516, 0.542, 0.8516, 0.5636, 0.4043, 0.3389, 0.4075, 0.3388, 0.4076, 0.3894, 0.4045, 0.3895, 0.4081, 0.4616, 0.4085, 0.3382, 0.4109, 0.3382, 0.4106, 0.4616, 0.6335, 0.5553, 0.6336, 0.5686, 0.6295, 0.5645, 0.6295, 0.5594, 0.876, 0.05287, 0.8801, 0.04716, 0.8842, 0.04717, 0.8882, 0.05291, 0.7265, 0.5206, 0.7265, 0.5469, 0.703, 0.5469, 0.703, 0.5206, 0.4187, 0.2905, 0.4218, 0.2905, 0.4217, 0.3263, 0.4186, 0.3263, 0.9068, 0.4216, 0.9067, 0.3886, 0.9189, 0.3885, 0.919, 0.4215, 0.5168, 0.5543, 0.529, 0.5543, 0.5289, 0.5736, 0.5167, 0.5736, 0.8527, 0.5157, 0.8649, 0.5157, 0.865, 0.5622, 0.8529, 0.5623, 0.6792, 0.5746, 0.6793, 0.5553, 0.6914, 0.5553, 0.6914, 0.5747, 0.9304, 0.2069, 0.9414, 0.2069, 0.9413, 0.2327, 0.9304, 0.2326, 0.1035, 0.771, 0.1033, 0.7235, 0.3262, 0.7228, 0.3263, 0.7703, 0.8516, 0.542, 0.8282, 0.542, 0.8282, 0.5157, 0.8516, 0.5157, 0.8634, 0.1795, 0.8635, 0.2124, 0.8511, 0.2124, 0.851, 0.1795, 0.8086, 0.1631, 0.8087, 0.2097, 0.7851, 0.2097, 0.7851, 0.1631, 0.4096, 0.5457, 0.4228, 0.5457, 0.4228, 0.573, 0.4096, 0.573, 0.4104, 0.5416, 0.4103, 0.4951, 0.4227, 0.495, 0.4228, 0.5416, 0.4635, 0.4839, 0.4635, 0.4953, 0.4533, 0.4953, 0.4534, 0.4838, 0.876, 0.07148, 0.876, 0.05287, 0.8882, 0.05291, 0.8881, 0.07152, 0.8654, 0.3722, 0.8917, 0.3723, 0.8913, 0.4957, 0.865, 0.4956, 0.6554, 0.5674, 0.6555, 0.5512, 0.6657, 0.5513, 0.6656, 0.5675, 0.3351, 0.5644, 0.08086, 0.5652, 0.0806, 0.4811, 0.3348, 0.4803, 0.9149, 0.4273, 0.915, 0.4382, 0.9109, 0.4382, 0.9109, 0.4273, 0.7851, 0.2057, 0.7615, 0.2056, 0.7615, 0.1591, 0.7851, 0.1591, 0.6254, 0.5594, 0.6295, 0.5594, 0.6295, 0.5645, 0.6254, 0.5646, 0.666, 0.5745, 0.666, 0.5472, 0.6792, 0.5472, 0.6792, 0.5745, 0.865, 0.5115, 0.8286, 0.5116, 0.8282, 0.3723, 0.8646, 0.3722, 0.9244, 0.4382, 0.9406, 0.4382, 0.9409, 0.5515, 0.9247, 0.5515, 0.8801, 0.03632, 0.8842, 0.03633, 0.8842, 0.04717, 0.8801, 0.04716, 0.9285, 0.1741, 0.9407, 0.1741, 0.9408, 0.2004, 0.9286, 0.2004, 0.9002, 0.3722, 0.8637, 0.3721, 0.8642, 0.2328, 0.9006, 0.2329, 0.9494, 0.4422, 0.9537, 0.4423, 0.9533, 0.575, 0.949, 0.5749, 0.4935, 0.3384, 0.493, 0.4792, 0.4465, 0.479, 0.4469, 0.3382, 0.8213, 0.5539, 0.8209, 0.4227, 0.8237, 0.4227, 0.8241, 0.5539, 0.7273, 0.5206, 0.7382, 0.5207, 0.7381, 0.5571, 0.7271, 0.5571, 0.7926, 0.5451, 0.8074, 0.5451, 0.8073, 0.5714, 0.7925, 0.5714, 0.4574, 0.501, 0.4594, 0.501, 0.4592, 0.5754, 0.4571, 0.5754, 0.3079, 0.6772, 0.1033, 0.6765, 0.1034, 0.6473, 0.308, 0.6479, 0.9415, 0.3522, 0.9419, 0.2368, 0.9486, 0.2369, 0.9483, 0.3522, 0.703, 0.551, 0.7179, 0.551, 0.7179, 0.5696, 0.7031, 0.5696, 0.9068, 0.4216, 0.919, 0.4215, 0.9149, 0.4273, 0.9109, 0.4273, 0.6335, 0.5553, 0.6295, 0.5594, 0.6254, 0.5594, 0.6213, 0.5554, 0.8608, 0.5116, 0.8649, 0.5157, 0.8527, 0.5157, 0.8568, 0.5117, 0.6214, 0.5686, 0.6254, 0.5646, 0.6295, 0.5645, 0.6336, 0.5686, 0.7265, 0.5469, 0.7224, 0.551, 0.7071, 0.551, 0.703, 0.5469, 0.8209, 0.4227, 0.8168, 0.4187, 0.8278, 0.4186, 0.8237, 0.4227, 0.9523, 0.3562, 0.9483, 0.3522, 0.9486, 0.2369, 0.9527, 0.2328, 0.8516, 0.5157, 0.8282, 0.5157, 0.8322, 0.5116, 0.8476, 0.5116, 0.9449, 0.579, 0.949, 0.5749, 0.9533, 0.575, 0.9573, 0.579, 0.8046, 0.1591, 0.8086, 0.1631, 0.7851, 0.1631, 0.7891, 0.1591, 0.6254, 0.5594, 0.6254, 0.5646, 0.6214, 0.5686, 0.6213, 0.5554, 0.4104, 0.5416, 0.4228, 0.5416, 0.4188, 0.5457, 0.4145, 0.5457, 0.4533, 0.4953, 0.4635, 0.4953, 0.4594, 0.501, 0.4574, 0.501, 0.9379, 0.2328, 0.9419, 0.2368, 0.9415, 0.3522, 0.9375, 0.3562, 0.6555, 0.5512, 0.6595, 0.5472, 0.6616, 0.5472, 0.6657, 0.5513, 0.9537, 0.4423, 0.9578, 0.4382, 0.9573, 0.579, 0.9533, 0.575, 0.781, 0.2097, 0.7656, 0.2097, 0.7615, 0.2056, 0.7851, 0.2057, 0.8173, 0.558, 0.8168, 0.4187, 0.8209, 0.4227, 0.8213, 0.5539, 0.9406, 0.4382, 0.9446, 0.4422, 0.9449, 0.5474, 0.9409, 0.5515, 0.9286, 0.2004, 0.9408, 0.2004, 0.9367, 0.2044, 0.9327, 0.2045, 0.8282, 0.558, 0.8241, 0.5539, 0.8237, 0.4227, 0.8278, 0.4186, 0.9454, 0.4382, 0.9494, 0.4422, 0.949, 0.5749, 0.9449, 0.579, 0.8173, 0.558, 0.8213, 0.5539, 0.8241, 0.5539, 0.8282, 0.558, 0.9375, 0.3562, 0.9415, 0.3522, 0.9483, 0.3522, 0.9523, 0.3562, 0.6511, 0.5319, 0.6514, 0.4186, 0.6554, 0.4227, 0.6551, 0.5279, 0.9419, 0.2368, 0.9379, 0.2328, 0.9527, 0.2328, 0.9486, 0.2369, 0.4076, 0.4043, 0.4052, 0.4043, 0.4052, 0.3895, 0.4076, 0.3895, 0.7426, 0.8277, 0.7424, 0.867, 0.4155, 0.866, 0.4156, 0.8267, 0.7399, 0.409, 0.7382, 0.409, 0.7382, 0.3942, 0.7399, 0.3942, 0.4068, 0.2154, 0.4071, 0.3388, 0.4047, 0.3388, 0.4043, 0.2155, 0.1095, 0.9204, 0.1092, 0.8291, 0.3008, 0.8285, 0.3011, 0.9198, 0.4221, 0.2155, 0.4218, 0.2905, 0.4187, 0.2905, 0.4189, 0.2154, 0.7419, 0.3942, 0.7925, 0.3943, 0.7922, 0.5004, 0.7416, 0.5003, 0.8279, 0.3025, 0.8278, 0.3317, 0.7927, 0.3316, 0.7928, 0.3024, 0.8278, 0.3317, 0.8276, 0.4186, 0.7925, 0.4185, 0.7927, 0.3316, 0.8282, 0.2156, 0.8633, 0.2154, 0.8633, 0.2285, 0.8282, 0.2286, 0.8384, 0.2387, 0.8282, 0.2286, 0.8633, 0.2285, 0.8532, 0.2386, 0.8637, 0.3721, 0.8536, 0.362, 0.8532, 0.2386, 0.8633, 0.2285, 0.8287, 0.3722, 0.8388, 0.3621, 0.8536, 0.362, 0.8637, 0.3721, 0.8287, 0.3722, 0.8282, 0.2286, 0.8384, 0.2387, 0.8388, 0.3621, 0.4363, 0.3484, 0.4465, 0.3383, 0.4461, 0.482, 0.436, 0.4718, 0.411, 0.4819, 0.4211, 0.4718, 0.436, 0.4718, 0.4461, 0.482, 0.4114, 0.3382, 0.4215, 0.3484, 0.4211, 0.4718, 0.411, 0.4819, 0.4114, 0.3382, 0.4465, 0.3383, 0.4363, 0.3484, 0.4215, 0.3484, 0.4461, 0.482, 0.446, 0.495, 0.4109, 0.4949, 0.411, 0.4819, 0.7931, 0.2154, 0.8282, 0.2156, 0.8279, 0.3025, 0.7928, 0.3024, 0.6161, 0.3024, 0.5829, 0.317, 0.6845, 0.2154, 0.7029, 0.2154, 0.703, 0.4185, 0.6845, 0.4186, 0.5829, 0.317, 0.6161, 0.3316, 0.8938, 0.174, 0.8938, 0.1648, 0.9172, 0.1649, 0.9172, 0.1741, 0.6558, 0.4186, 0.6792, 0.4187, 0.6788, 0.5472, 0.6554, 0.5471, 0.9245, 0.438, 0.9246, 0.4146, 0.9376, 0.4146, 0.9375, 0.438, 0.8942, 0.03632, 0.9176, 0.03639, 0.9172, 0.1649, 0.8938, 0.1648, 0.9245, 0.4146, 0.9245, 0.2328, 0.9375, 0.2328, 0.9375, 0.4146, 0.8887, 0.5723, 0.8888, 0.5458, 0.9005, 0.5458, 0.9004, 0.5723, 0.9244, 0.5515, 0.9361, 0.5516, 0.9361, 0.5726, 0.9244, 0.5726, 0.5285, 0.5207, 0.5285, 0.5394, 0.5168, 0.5394, 0.5168, 0.5206, 0.5168, 0.5394, 0.5285, 0.5394, 0.5284, 0.5543, 0.5167, 0.5542, 0.6554, 0.5585, 0.6343, 0.5584, 0.6344, 0.5319, 0.6554, 0.532, 0.8369, 0.1773, 0.837, 0.2124, 0.823, 0.2124, 0.8229, 0.1773, 0.9086, 0.1741, 0.9284, 0.1741, 0.9285, 0.2092, 0.9087, 0.2092, 0.5166, 0.5206, 0.5167, 0.5557, 0.497, 0.5558, 0.4968, 0.5207, 0.851, 0.2123, 0.837, 0.2124, 0.8369, 0.1773, 0.8509, 0.1772, 0.6027, 0.5619, 0.5829, 0.5619, 0.583, 0.5421, 0.6028, 0.5421, 0.7416, 0.5158, 0.765, 0.5157, 0.765, 0.531, 0.7417, 0.5311, 0.7906, 0.5588, 0.769, 0.5588, 0.7691, 0.5354, 0.7907, 0.5354, 0.9303, 0.2092, 0.9304, 0.2326, 0.9087, 0.2327, 0.9086, 0.2093, 0.7649, 0.5004, 0.765, 0.5157, 0.7416, 0.5158, 0.7416, 0.5005, 0.9005, 0.4957, 0.9004, 0.5354, 0.8887, 0.5354, 0.8888, 0.4957, 0.8887, 0.5354, 0.9004, 0.5354, 0.9004, 0.5458, 0.8887, 0.5458, 0.8088, 0.2153, 0.8087, 0.1591, 0.8204, 0.1591, 0.8205, 0.2152, 0.6097, 0.5553, 0.6213, 0.5554, 0.6213, 0.57, 0.6096, 0.57, 0.9085, 0.2303, 0.8938, 0.2302, 0.894, 0.1741, 0.9086, 0.1741, 0.4635, 0.4839, 0.4702, 0.4792, 0.4699, 0.5687, 0.4633, 0.564, 0.4465, 0.5686, 0.4531, 0.564, 0.4633, 0.564, 0.4699, 0.5687, 0.4468, 0.4792, 0.4534, 0.4838, 0.4531, 0.564, 0.4465, 0.5686, 0.4468, 0.4792, 0.4702, 0.4792, 0.4635, 0.4839, 0.4534, 0.4838, 0.7925, 0.4187, 0.8159, 0.4186, 0.8163, 0.545, 0.7929, 0.5451, 0.918, 0.1741, 0.9176, 0.04771, 0.941, 0.04764, 0.9414, 0.174, 0.529, 0.2751, 0.4935, 0.2154, 0.5829, 0.3047, 0.5477, 0.2938, 0.533, 0.34, 0.5329, 0.3087, 0.5477, 0.2938, 0.5829, 0.3047, 0.519, 0.326, 0.5141, 0.2899, 0.5329, 0.3087, 0.533, 0.34, 0.505, 0.34, 0.4935, 0.2154, 0.5141, 0.2899, 0.519, 0.326, 0.5591, 0.5004, 0.5593, 0.5618, 0.5359, 0.5619, 0.5357, 0.5005, 0.8653, 0.4957, 0.8887, 0.4958, 0.8884, 0.5826, 0.865, 0.5825, 0.5595, 0.5004, 0.5829, 0.5005, 0.5827, 0.5873, 0.5593, 0.5872, 0.4321, 0.2768, 0.4542, 0.2781, 0.4695, 0.2934, 0.4935, 0.3382, 0.4321, 0.2768, 0.4935, 0.2154, 0.4695, 0.2627, 0.4542, 0.2781, 0.4936, 0.4792, 0.4938, 0.5742, 0.4705, 0.5743, 0.4702, 0.4792, 0.6792, 0.4187, 0.7026, 0.4186, 0.703, 0.5552, 0.6796, 0.5553, 0.7594, 0.5367, 0.7649, 0.5311, 0.765, 0.5556, 0.7594, 0.55, 0.7416, 0.5556, 0.7472, 0.55, 0.7594, 0.55, 0.765, 0.5556, 0.7416, 0.5312, 0.7472, 0.5368, 0.7472, 0.55, 0.7416, 0.5556, 0.7416, 0.5312, 0.7649, 0.5311, 0.7594, 0.5367, 0.7472, 0.5368, 0.6096, 0.4187, 0.633, 0.4186, 0.6334, 0.5553, 0.61, 0.5553, 0.4228, 0.4951, 0.4462, 0.495, 0.4465, 0.5901, 0.4231, 0.5901, 0.9189, 0.4052, 0.9245, 0.4091, 0.9011, 0.4092, 0.9067, 0.4052, 0.9011, 0.3846, 0.9067, 0.3886, 0.9067, 0.4052, 0.9011, 0.4092, 0.9245, 0.3846, 0.9189, 0.3885, 0.9067, 0.3886, 0.9011, 0.3846, 0.9245, 0.3846, 0.9245, 0.4091, 0.9189, 0.4052, 0.9189, 0.3885, 0.9185, 0.2383, 0.924, 0.2328, 0.9245, 0.3846, 0.9189, 0.3791, 0.9011, 0.3846, 0.9065, 0.3791, 0.9189, 0.3791, 0.9245, 0.3846, 0.9006, 0.2329, 0.9061, 0.2383, 0.9065, 0.3791, 0.9011, 0.3846, 0.9006, 0.2329, 0.924, 0.2328, 0.9185, 0.2383, 0.9061, 0.2383, 0.8766, 0.08168, 0.8703, 0.07543, 0.8937, 0.0755, 0.8875, 0.08172, 0.8933, 0.2273, 0.8871, 0.221, 0.8875, 0.08172, 0.8937, 0.0755, 0.8699, 0.2272, 0.8761, 0.221, 0.8871, 0.221, 0.8933, 0.2273, 0.8699, 0.2272, 0.8703, 0.07543, 0.8766, 0.08168, 0.8761, 0.221, 0.8882, 0.05495, 0.8938, 0.051, 0.8937, 0.0755, 0.8881, 0.07152, 0.8703, 0.07543, 0.876, 0.07148, 0.8881, 0.07152, 0.8937, 0.0755, 0.8704, 0.05093, 0.876, 0.05491, 0.876, 0.07148, 0.8703, 0.07543, 0.8704, 0.05093, 0.8938, 0.051, 0.8882, 0.05495, 0.876, 0.05491, 0.6002, 0.2073, 0.7284, 0.07837, 0.7365, 0.07835, 0.6003, 0.2154, 0.5829, 0.1982, 0.5911, 0.1982, 0.6002, 0.2073, 0.6003, 0.2154, 0.7553, 0.04209, 0.7611, 0.03632, 0.7615, 0.1881, 0.7558, 0.1857, 0.7365, 0.07835, 0.7423, 0.07595, 0.7428, 0.1988, 0.7371, 0.2127, 0.7192, 0.0611, 0.7216, 0.05534, 0.7423, 0.07595, 0.7284, 0.07837, 0.5829, 0.1982, 0.7192, 0.0611, 0.7192, 0.06924, 0.5911, 0.1982, 0.6093, 0.03678, 0.7611, 0.03632, 0.7553, 0.04209, 0.6117, 0.04253, 0.5848, 0.06151, 0.6093, 0.03678, 0.6117, 0.04253, 0.5986, 0.05571, 0.5848, 0.06151, 0.5986, 0.05571, 0.7216, 0.05534, 0.7192, 0.0611, 0.4217, 0.3263, 0.4318, 0.3335, 0.4084, 0.3334, 0.4186, 0.3263, 0.4087, 0.244, 0.4188, 0.2512, 0.4186, 0.3263, 0.4084, 0.3334, 0.4321, 0.2441, 0.4219, 0.2512, 0.4188, 0.2512, 0.4087, 0.244, 0.4321, 0.2441, 0.4318, 0.3335, 0.4217, 0.3263, 0.4219, 0.2512, 0.7691, 0.5004, 0.7925, 0.5005, 0.7924, 0.5354, 0.769, 0.5353, 0.5198, 0.414, 0.5317, 0.3942, 0.532, 0.4856, 0.5199, 0.4701, 0.4972, 0.5206, 0.5053, 0.4702, 0.5199, 0.4701, 0.532, 0.4856, 0.7379, 0.5206, 0.703, 0.5205, 0.7034, 0.3942, 0.7382, 0.4291, 0.5579, 0.1734, 0.5585, 0.03908, 0.5829, 0.06366, 0.5825, 0.2154, 0.4062, 0.1903, 0.5406, 0.1907, 0.5825, 0.2154, 0.4307, 0.215, 0.4043, 0.05355, 0.4217, 0.03632, 0.5579, 0.1734, 0.5406, 0.1907, 0.901, 0.4382, 0.9244, 0.4383, 0.9243, 0.4731, 0.9009, 0.4731, 0.9006, 0.5645, 0.9009, 0.4731, 0.9243, 0.4731, 0.924, 0.5646, 0.4968, 0.3943, 0.5051, 0.414, 0.5053, 0.4702, 0.4972, 0.5206])
me_mesh.materials.append(mat_material)
me_mesh.materials.append(mat_material_001)
me_mesh.use_remesh_preserve_volume = False
me_mesh.use_remesh_preserve_attributes = False
me_mesh.use_mirror_vertex_groups = False
me_mesh.update()

# ---- objects
ob_left = bpy.data.objects.new('left', me_mesh_001)
ob_right = bpy.data.objects.new('right', me_mesh)
ob_lamp = bpy.data.objects.new('Lamp', light_spot)
ob_camera = bpy.data.objects.new('Camera', cam_camera)

# ---- transforms, parenting, visibility, modifiers, constraints
ob_left.location = (-2.0, 0.0, -0.25)
ob_left.scale = (-1.0, 1.0, 1.0)
ob_left.lock_rotations_4d = False
ob_left.empty_display_type = 'ARROWS'
ob_left.lineart.crease_threshold = 0.0
ob_right.location = (2.0, 0.0, -0.25)
ob_right.lock_rotations_4d = False
ob_right.empty_display_type = 'ARROWS'
ob_right.lineart.crease_threshold = 0.0
ob_lamp.location = (4.076, 1.005, 5.904)
ob_lamp.rotation_euler = (0.6503, 0.05522, 1.866)
ob_lamp.lock_rotations_4d = False
ob_lamp.empty_display_type = 'ARROWS'
ob_lamp.color = (0.0, 0.0, 0.0, 0.0)
ob_lamp.lineart.crease_threshold = 0.0
ob_camera.location = (7.481, -6.508, 5.344)
ob_camera.rotation_euler = (1.109, 0.01082, 0.8149)
ob_camera.lock_rotations_4d = False
ob_camera.empty_display_type = 'ARROWS'
ob_camera.color = (0.0, 0.0, 0.0, 0.0)
ob_camera.display_type = 'WIRE'
ob_camera.lineart.crease_threshold = 0.0

# ---- collection membership
col_collection_1.objects.link(ob_left)
col_collection_1.objects.link(ob_right)
col_collection_1.objects.link(ob_lamp)
col_collection_1.objects.link(ob_camera)

# ---- scene / render settings (as saved in the file)
scene.camera = ob_camera
scene.frame_start = 1; scene.frame_end = 250; scene.frame_set(1)
scene.render.engine = 'BLENDER_EEVEE_NEXT'
scene.render.image_settings.file_format = 'JPEG'
scene.render.image_settings.color_mode = 'RGB'
scene.render.image_settings.compression = 90
scene.render.resolution_x = 800
scene.render.resolution_y = 600
scene.render.pixel_aspect_x = 100.0
scene.render.pixel_aspect_y = 100.0
scene.render.fps = 25
scene.render.dither_intensity = 0.0
scene.render.use_compositing = False
scene.render.use_sequencer = False
scene.render.bake_margin = 2
scene.render.bake_bias = 0.0
scene.render.use_stamp_time = False
scene.render.use_stamp_date = False
scene.render.use_stamp_frame = False
scene.render.use_stamp_camera = False
scene.render.use_stamp_scene = False
scene.render.use_stamp_filename = False
scene.render.use_stamp_render_time = False
scene.render.stamp_font_size = 0
scene.cycles.use_denoising = False
scene.cycles.samples = 10
scene.cycles.sampling_pattern = 'TABULATED_SOBOL'
scene.cycles.light_sampling_threshold = 0.0
scene.cycles.use_adaptive_sampling = False
scene.cycles.use_light_tree = False
scene.cycles.blur_glossy = 0.0
scene.cycles.volume_bounces = 1
scene.cycles.pixel_filter_type = 'GAUSSIAN'
scene.cycles.sample_clamp_indirect = 0.0
scene.view_settings.view_transform = 'Raw'
bpy.context.view_layer.update()
